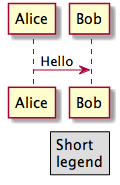

The diagram above was rendered by PlantUML. Its source (embedded in the PNG):
@startuml

Alice -> Bob : Hello
legend right
  Short
  legend
endlegend

@enduml